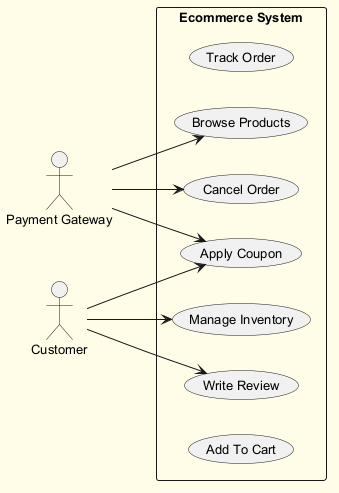

The diagram above was rendered by PlantUML. Its source (embedded in the PNG):
@startuml
skinparam backgroundColor #FFFDE7
skinparam classBackgroundColor #FFF9C4
skinparam classBorderColor #F57F17
skinparam defaultFontSize 13
left to right direction
actor "Payment Gateway" as PaymentGateway
actor "Customer" as Customer
rectangle "Ecommerce System" {
  usecase "Track Order" as UC_TrackOrder
  usecase "Manage Inventory" as UC_ManageInventory
  usecase "Cancel Order" as UC_CancelOrder
  usecase "Browse Products" as UC_BrowseProducts
  usecase "Apply Coupon" as UC_ApplyCoupon
  usecase "Write Review" as UC_WriteReview
  usecase "Add To Cart" as UC_AddToCart
}
PaymentGateway --> UC_BrowseProducts
PaymentGateway --> UC_ApplyCoupon
PaymentGateway --> UC_CancelOrder
Customer --> UC_WriteReview
Customer --> UC_ManageInventory
Customer --> UC_ApplyCoupon
@enduml